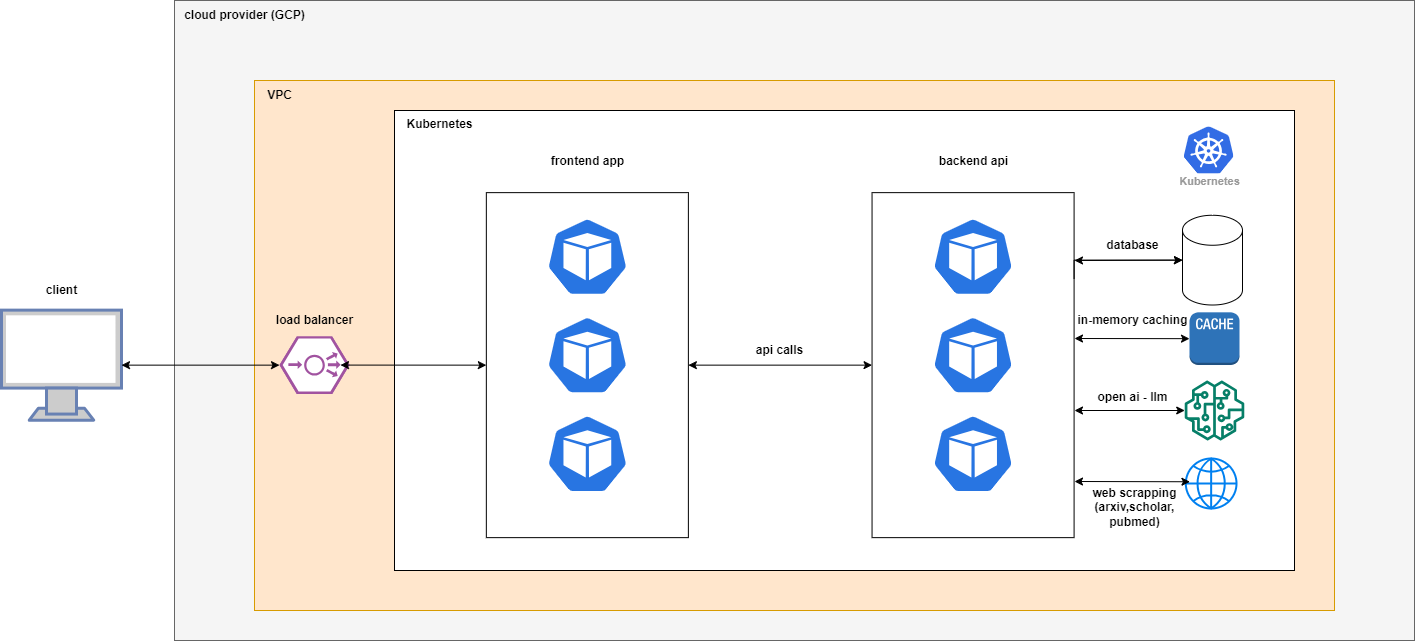

The diagram above was exported from draw.io. Its source (the exported page's mxGraphModel, read from the mxfile embedded in the PNG):
<mxGraphModel dx="2497" dy="888" grid="1" gridSize="10" guides="1" tooltips="1" connect="1" arrows="1" fold="1" page="1" pageScale="1" pageWidth="850" pageHeight="1100" math="0" shadow="0">
  <root>
    <mxCell id="0" />
    <mxCell id="1" parent="0" />
    <mxCell id="wy2JZ-kbXJJUaJFwzbte-2" value="" style="rounded=0;whiteSpace=wrap;html=1;fillColor=#f5f5f5;strokeColor=#666666;fontColor=#333333;" vertex="1" parent="1">
      <mxGeometry x="80" y="80" width="1240" height="640" as="geometry" />
    </mxCell>
    <mxCell id="wy2JZ-kbXJJUaJFwzbte-3" value="cloud provider (GCP)" style="text;html=1;align=center;verticalAlign=middle;resizable=0;points=[];autosize=1;strokeColor=none;fillColor=none;fontStyle=1" vertex="1" parent="1">
      <mxGeometry x="80" y="80" width="140" height="30" as="geometry" />
    </mxCell>
    <mxCell id="wy2JZ-kbXJJUaJFwzbte-4" value="" style="rounded=0;whiteSpace=wrap;html=1;fillColor=#ffe6cc;strokeColor=#d79b00;" vertex="1" parent="1">
      <mxGeometry x="160" y="160" width="1080" height="530" as="geometry" />
    </mxCell>
    <mxCell id="wy2JZ-kbXJJUaJFwzbte-5" value="&lt;b&gt;VPC&lt;/b&gt;" style="text;html=1;align=center;verticalAlign=middle;resizable=0;points=[];autosize=1;strokeColor=none;fillColor=none;" vertex="1" parent="1">
      <mxGeometry x="160" y="160" width="50" height="30" as="geometry" />
    </mxCell>
    <mxCell id="wy2JZ-kbXJJUaJFwzbte-9" value="" style="group;fillColor=#dae8fc;strokeColor=#6c8ebf;" vertex="1" connectable="0" parent="1">
      <mxGeometry x="300" y="190" width="900" height="460" as="geometry" />
    </mxCell>
    <mxCell id="wy2JZ-kbXJJUaJFwzbte-7" value="" style="rounded=0;whiteSpace=wrap;html=1;" vertex="1" parent="wy2JZ-kbXJJUaJFwzbte-9">
      <mxGeometry width="900" height="460.00000000000006" as="geometry" />
    </mxCell>
    <mxCell id="wy2JZ-kbXJJUaJFwzbte-8" value="Kubernetes" style="sketch=0;html=1;verticalAlign=top;labelPosition=center;verticalLabelPosition=bottom;align=center;spacingTop=-6;fontSize=11;fontStyle=1;fontColor=#999999;shape=image;aspect=fixed;imageAspect=0;image=data:image/svg+xml,(base64 omitted: 7556 chars);" vertex="1" parent="wy2JZ-kbXJJUaJFwzbte-9">
      <mxGeometry x="789.795918367347" y="16.42857142857143" width="49.5" height="47.142857142857146" as="geometry" />
    </mxCell>
    <mxCell id="wy2JZ-kbXJJUaJFwzbte-19" value="" style="group" vertex="1" connectable="0" parent="wy2JZ-kbXJJUaJFwzbte-9">
      <mxGeometry x="477.55102040816325" y="36.142857142857146" width="202.0408163265306" height="391" as="geometry" />
    </mxCell>
    <mxCell id="wy2JZ-kbXJJUaJFwzbte-17" value="" style="group" vertex="1" connectable="0" parent="wy2JZ-kbXJJUaJFwzbte-19">
      <mxGeometry y="46.00000000000001" width="202.0408163265306" height="345.00000000000006" as="geometry" />
    </mxCell>
    <mxCell id="wy2JZ-kbXJJUaJFwzbte-11" value="" style="rounded=0;whiteSpace=wrap;html=1;" vertex="1" parent="wy2JZ-kbXJJUaJFwzbte-17">
      <mxGeometry width="202.0408163265306" height="345.00000000000006" as="geometry" />
    </mxCell>
    <mxCell id="wy2JZ-kbXJJUaJFwzbte-12" value="" style="sketch=0;html=1;dashed=0;whitespace=wrap;fillColor=#2875E2;strokeColor=#ffffff;points=[[0.005,0.63,0],[0.1,0.2,0],[0.9,0.2,0],[0.5,0,0],[0.995,0.63,0],[0.72,0.99,0],[0.5,1,0],[0.28,0.99,0]];verticalLabelPosition=bottom;align=center;verticalAlign=top;shape=mxgraph.kubernetes.icon;prIcon=pod" vertex="1" parent="wy2JZ-kbXJJUaJFwzbte-17">
      <mxGeometry x="55.10204081632652" y="24.642857142857146" width="91.83673469387755" height="78.85714285714286" as="geometry" />
    </mxCell>
    <mxCell id="wy2JZ-kbXJJUaJFwzbte-13" value="" style="sketch=0;html=1;dashed=0;whitespace=wrap;fillColor=#2875E2;strokeColor=#ffffff;points=[[0.005,0.63,0],[0.1,0.2,0],[0.9,0.2,0],[0.5,0,0],[0.995,0.63,0],[0.72,0.99,0],[0.5,1,0],[0.28,0.99,0]];verticalLabelPosition=bottom;align=center;verticalAlign=top;shape=mxgraph.kubernetes.icon;prIcon=pod" vertex="1" parent="wy2JZ-kbXJJUaJFwzbte-17">
      <mxGeometry x="55.10204081632652" y="123.21428571428571" width="91.83673469387755" height="78.85714285714286" as="geometry" />
    </mxCell>
    <mxCell id="wy2JZ-kbXJJUaJFwzbte-14" value="" style="sketch=0;html=1;dashed=0;whitespace=wrap;fillColor=#2875E2;strokeColor=#ffffff;points=[[0.005,0.63,0],[0.1,0.2,0],[0.9,0.2,0],[0.5,0,0],[0.995,0.63,0],[0.72,0.99,0],[0.5,1,0],[0.28,0.99,0]];verticalLabelPosition=bottom;align=center;verticalAlign=top;shape=mxgraph.kubernetes.icon;prIcon=pod" vertex="1" parent="wy2JZ-kbXJJUaJFwzbte-17">
      <mxGeometry x="55.10204081632652" y="221.7857142857143" width="91.83673469387755" height="78.85714285714286" as="geometry" />
    </mxCell>
    <mxCell id="wy2JZ-kbXJJUaJFwzbte-18" value="&lt;b&gt;backend api&lt;/b&gt;" style="text;html=1;align=center;verticalAlign=middle;resizable=0;points=[];autosize=1;strokeColor=none;fillColor=none;" vertex="1" parent="wy2JZ-kbXJJUaJFwzbte-19">
      <mxGeometry x="56.02081632653061" width="90" height="30" as="geometry" />
    </mxCell>
    <mxCell id="wy2JZ-kbXJJUaJFwzbte-20" value="" style="group" vertex="1" connectable="0" parent="wy2JZ-kbXJJUaJFwzbte-9">
      <mxGeometry x="91.83673469387756" y="36.142857142857146" width="202.0408163265306" height="391" as="geometry" />
    </mxCell>
    <mxCell id="wy2JZ-kbXJJUaJFwzbte-21" value="" style="group" vertex="1" connectable="0" parent="wy2JZ-kbXJJUaJFwzbte-20">
      <mxGeometry y="46.00000000000001" width="202.0408163265306" height="345.00000000000006" as="geometry" />
    </mxCell>
    <mxCell id="wy2JZ-kbXJJUaJFwzbte-22" value="" style="rounded=0;whiteSpace=wrap;html=1;" vertex="1" parent="wy2JZ-kbXJJUaJFwzbte-21">
      <mxGeometry width="202.0408163265306" height="345.00000000000006" as="geometry" />
    </mxCell>
    <mxCell id="wy2JZ-kbXJJUaJFwzbte-23" value="" style="sketch=0;html=1;dashed=0;whitespace=wrap;fillColor=#2875E2;strokeColor=#ffffff;points=[[0.005,0.63,0],[0.1,0.2,0],[0.9,0.2,0],[0.5,0,0],[0.995,0.63,0],[0.72,0.99,0],[0.5,1,0],[0.28,0.99,0]];verticalLabelPosition=bottom;align=center;verticalAlign=top;shape=mxgraph.kubernetes.icon;prIcon=pod" vertex="1" parent="wy2JZ-kbXJJUaJFwzbte-21">
      <mxGeometry x="55.10204081632652" y="24.642857142857146" width="91.83673469387755" height="78.85714285714286" as="geometry" />
    </mxCell>
    <mxCell id="wy2JZ-kbXJJUaJFwzbte-24" value="" style="sketch=0;html=1;dashed=0;whitespace=wrap;fillColor=#2875E2;strokeColor=#ffffff;points=[[0.005,0.63,0],[0.1,0.2,0],[0.9,0.2,0],[0.5,0,0],[0.995,0.63,0],[0.72,0.99,0],[0.5,1,0],[0.28,0.99,0]];verticalLabelPosition=bottom;align=center;verticalAlign=top;shape=mxgraph.kubernetes.icon;prIcon=pod" vertex="1" parent="wy2JZ-kbXJJUaJFwzbte-21">
      <mxGeometry x="55.10204081632652" y="123.21428571428571" width="91.83673469387755" height="78.85714285714286" as="geometry" />
    </mxCell>
    <mxCell id="wy2JZ-kbXJJUaJFwzbte-25" value="" style="sketch=0;html=1;dashed=0;whitespace=wrap;fillColor=#2875E2;strokeColor=#ffffff;points=[[0.005,0.63,0],[0.1,0.2,0],[0.9,0.2,0],[0.5,0,0],[0.995,0.63,0],[0.72,0.99,0],[0.5,1,0],[0.28,0.99,0]];verticalLabelPosition=bottom;align=center;verticalAlign=top;shape=mxgraph.kubernetes.icon;prIcon=pod" vertex="1" parent="wy2JZ-kbXJJUaJFwzbte-21">
      <mxGeometry x="55.10204081632652" y="221.7857142857143" width="91.83673469387755" height="78.85714285714286" as="geometry" />
    </mxCell>
    <mxCell id="wy2JZ-kbXJJUaJFwzbte-28" value="&lt;b&gt;api calls&lt;/b&gt;" style="text;html=1;align=center;verticalAlign=middle;resizable=0;points=[];autosize=1;strokeColor=none;fillColor=none;" vertex="1" parent="wy2JZ-kbXJJUaJFwzbte-9">
      <mxGeometry x="349.9987755102041" y="224.51592334494774" width="70" height="30" as="geometry" />
    </mxCell>
    <mxCell id="wy2JZ-kbXJJUaJFwzbte-26" value="&lt;b&gt;frontend app&lt;/b&gt;" style="text;html=1;align=center;verticalAlign=middle;resizable=0;points=[];autosize=1;strokeColor=none;fillColor=none;" vertex="1" parent="wy2JZ-kbXJJUaJFwzbte-9">
      <mxGeometry x="142.85387755102045" y="36.14285714285715" width="100" height="30" as="geometry" />
    </mxCell>
    <mxCell id="wy2JZ-kbXJJUaJFwzbte-35" value="" style="outlineConnect=0;dashed=0;verticalLabelPosition=bottom;verticalAlign=top;align=center;html=1;shape=mxgraph.aws3.cache_node;fillColor=#2E73B8;gradientColor=none;" vertex="1" parent="wy2JZ-kbXJJUaJFwzbte-9">
      <mxGeometry x="795" y="201.8246341463415" width="50" height="52.68682926829269" as="geometry" />
    </mxCell>
    <mxCell id="wy2JZ-kbXJJUaJFwzbte-36" style="edgeStyle=orthogonalEdgeStyle;rounded=0;orthogonalLoop=1;jettySize=auto;html=1;entryX=0;entryY=0.5;entryDx=0;entryDy=0;entryPerimeter=0;startArrow=classic;startFill=1;" edge="1" parent="wy2JZ-kbXJJUaJFwzbte-9" target="wy2JZ-kbXJJUaJFwzbte-35">
      <mxGeometry relative="1" as="geometry">
        <mxPoint x="680" y="228" as="sourcePoint" />
        <Array as="points">
          <mxPoint x="680" y="228" />
        </Array>
      </mxGeometry>
    </mxCell>
    <mxCell id="wy2JZ-kbXJJUaJFwzbte-37" value="&lt;b&gt;in-memory caching&lt;/b&gt;" style="text;html=1;align=center;verticalAlign=middle;resizable=0;points=[];autosize=1;strokeColor=none;fillColor=none;" vertex="1" parent="wy2JZ-kbXJJUaJFwzbte-9">
      <mxGeometry x="673" y="194.5168292682927" width="130" height="30" as="geometry" />
    </mxCell>
    <mxCell id="wy2JZ-kbXJJUaJFwzbte-38" value="" style="shape=cylinder3;whiteSpace=wrap;html=1;boundedLbl=1;backgroundOutline=1;size=15;" vertex="1" parent="wy2JZ-kbXJJUaJFwzbte-9">
      <mxGeometry x="788" y="104.75463414634152" width="60" height="89.75609756097562" as="geometry" />
    </mxCell>
    <mxCell id="wy2JZ-kbXJJUaJFwzbte-39" style="edgeStyle=orthogonalEdgeStyle;rounded=0;orthogonalLoop=1;jettySize=auto;html=1;exitX=1;exitY=0.25;exitDx=0;exitDy=0;entryX=0;entryY=0.5;entryDx=0;entryDy=0;entryPerimeter=0;" edge="1" parent="wy2JZ-kbXJJUaJFwzbte-9" source="wy2JZ-kbXJJUaJFwzbte-11" target="wy2JZ-kbXJJUaJFwzbte-38">
      <mxGeometry relative="1" as="geometry">
        <Array as="points">
          <mxPoint x="680" y="150" />
        </Array>
      </mxGeometry>
    </mxCell>
    <mxCell id="wy2JZ-kbXJJUaJFwzbte-41" value="&lt;b&gt;database&lt;/b&gt;" style="text;html=1;align=center;verticalAlign=middle;resizable=0;points=[];autosize=1;strokeColor=none;fillColor=none;" vertex="1" parent="wy2JZ-kbXJJUaJFwzbte-9">
      <mxGeometry x="698" y="120.00414634146344" width="80" height="30" as="geometry" />
    </mxCell>
    <mxCell id="wy2JZ-kbXJJUaJFwzbte-42" value="&lt;b&gt;Kubernetes&lt;/b&gt;" style="text;html=1;align=center;verticalAlign=middle;resizable=0;points=[];autosize=1;strokeColor=none;fillColor=none;" vertex="1" parent="wy2JZ-kbXJJUaJFwzbte-9">
      <mxGeometry y="-1.1219512195121952" width="90" height="30" as="geometry" />
    </mxCell>
    <mxCell id="wy2JZ-kbXJJUaJFwzbte-43" value="" style="sketch=0;outlineConnect=0;fontColor=#232F3E;gradientColor=none;fillColor=#067F68;strokeColor=none;dashed=0;verticalLabelPosition=bottom;verticalAlign=top;align=center;html=1;fontSize=12;fontStyle=0;aspect=fixed;pointerEvents=1;shape=mxgraph.aws4.sagemaker_model;" vertex="1" parent="wy2JZ-kbXJJUaJFwzbte-9">
      <mxGeometry x="790" y="270.00463414634146" width="60" height="60" as="geometry" />
    </mxCell>
    <mxCell id="wy2JZ-kbXJJUaJFwzbte-44" style="edgeStyle=orthogonalEdgeStyle;rounded=0;orthogonalLoop=1;jettySize=auto;html=1;startArrow=classic;startFill=1;" edge="1" parent="wy2JZ-kbXJJUaJFwzbte-9" target="wy2JZ-kbXJJUaJFwzbte-43">
      <mxGeometry relative="1" as="geometry">
        <mxPoint x="680" y="300" as="sourcePoint" />
        <Array as="points">
          <mxPoint x="680" y="300" />
        </Array>
      </mxGeometry>
    </mxCell>
    <mxCell id="wy2JZ-kbXJJUaJFwzbte-45" value="&lt;b&gt;open ai - llm&lt;/b&gt;" style="text;html=1;align=center;verticalAlign=middle;resizable=0;points=[];autosize=1;strokeColor=none;fillColor=none;" vertex="1" parent="wy2JZ-kbXJJUaJFwzbte-9">
      <mxGeometry x="693" y="272.0085365853659" width="90" height="30" as="geometry" />
    </mxCell>
    <mxCell id="wy2JZ-kbXJJUaJFwzbte-46" value="" style="html=1;verticalLabelPosition=bottom;align=center;labelBackgroundColor=#ffffff;verticalAlign=top;strokeWidth=2;strokeColor=#0080F0;shadow=0;dashed=0;shape=mxgraph.ios7.icons.globe;" vertex="1" parent="wy2JZ-kbXJJUaJFwzbte-9">
      <mxGeometry x="791.3" y="348" width="50.7" height="50" as="geometry" />
    </mxCell>
    <mxCell id="wy2JZ-kbXJJUaJFwzbte-47" style="edgeStyle=orthogonalEdgeStyle;rounded=0;orthogonalLoop=1;jettySize=auto;html=1;entryX=0.082;entryY=0.465;entryDx=0;entryDy=0;entryPerimeter=0;startArrow=classic;startFill=1;" edge="1" parent="wy2JZ-kbXJJUaJFwzbte-9" target="wy2JZ-kbXJJUaJFwzbte-46">
      <mxGeometry relative="1" as="geometry">
        <mxPoint x="680" y="371" as="sourcePoint" />
        <Array as="points">
          <mxPoint x="680" y="371" />
        </Array>
      </mxGeometry>
    </mxCell>
    <mxCell id="wy2JZ-kbXJJUaJFwzbte-48" value="&lt;b&gt;web scrapping &lt;br&gt;(arxiv,scholar,&lt;br&gt;pubmed)&lt;/b&gt;" style="text;html=1;align=center;verticalAlign=middle;resizable=0;points=[];autosize=1;strokeColor=none;fillColor=none;" vertex="1" parent="wy2JZ-kbXJJUaJFwzbte-9">
      <mxGeometry x="685" y="367.14" width="110" height="60" as="geometry" />
    </mxCell>
    <mxCell id="wy2JZ-kbXJJUaJFwzbte-49" value="" style="endArrow=classic;startArrow=classic;html=1;rounded=0;entryX=0;entryY=0.5;entryDx=0;entryDy=0;exitX=1;exitY=0.5;exitDx=0;exitDy=0;" edge="1" parent="wy2JZ-kbXJJUaJFwzbte-9" source="wy2JZ-kbXJJUaJFwzbte-22" target="wy2JZ-kbXJJUaJFwzbte-11">
      <mxGeometry width="50" height="50" relative="1" as="geometry">
        <mxPoint x="270" y="270" as="sourcePoint" />
        <mxPoint x="320" y="220" as="targetPoint" />
      </mxGeometry>
    </mxCell>
    <mxCell id="wy2JZ-kbXJJUaJFwzbte-29" value="" style="verticalLabelPosition=bottom;sketch=0;html=1;fillColor=#A153A0;strokeColor=#ffffff;verticalAlign=top;align=center;points=[[0,0.5,0],[0.125,0.25,0],[0.25,0,0],[0.5,0,0],[0.75,0,0],[0.875,0.25,0],[1,0.5,0],[0.875,0.75,0],[0.75,1,0],[0.5,1,0],[0.125,0.75,0]];pointerEvents=1;shape=mxgraph.cisco_safe.compositeIcon;bgIcon=mxgraph.cisco_safe.design.blank_device;resIcon=mxgraph.cisco_safe.design.load_balancer_2;" vertex="1" parent="1">
      <mxGeometry x="185" y="415.89" width="70" height="57.5" as="geometry" />
    </mxCell>
    <mxCell id="wy2JZ-kbXJJUaJFwzbte-30" value="" style="fontColor=#0066CC;verticalAlign=top;verticalLabelPosition=bottom;labelPosition=center;align=center;html=1;outlineConnect=0;fillColor=#CCCCCC;strokeColor=#6881B3;gradientColor=none;gradientDirection=north;strokeWidth=2;shape=mxgraph.networks.monitor;" vertex="1" parent="1">
      <mxGeometry x="-93" y="389.64" width="120" height="110" as="geometry" />
    </mxCell>
    <mxCell id="wy2JZ-kbXJJUaJFwzbte-33" value="&lt;b&gt;load balancer&lt;/b&gt;" style="text;html=1;align=center;verticalAlign=middle;resizable=0;points=[];autosize=1;strokeColor=none;fillColor=none;" vertex="1" parent="1">
      <mxGeometry x="170" y="385" width="100" height="30" as="geometry" />
    </mxCell>
    <mxCell id="wy2JZ-kbXJJUaJFwzbte-34" value="&lt;b&gt;client&lt;/b&gt;" style="text;html=1;align=center;verticalAlign=middle;resizable=0;points=[];autosize=1;strokeColor=none;fillColor=none;" vertex="1" parent="1">
      <mxGeometry x="-58" y="355" width="50" height="30" as="geometry" />
    </mxCell>
    <mxCell id="wy2JZ-kbXJJUaJFwzbte-50" value="" style="endArrow=classic;startArrow=classic;html=1;rounded=0;entryX=0;entryY=0.5;entryDx=0;entryDy=0;exitX=0.871;exitY=0.499;exitDx=0;exitDy=0;exitPerimeter=0;" edge="1" parent="1" source="wy2JZ-kbXJJUaJFwzbte-29" target="wy2JZ-kbXJJUaJFwzbte-22">
      <mxGeometry width="50" height="50" relative="1" as="geometry">
        <mxPoint x="570" y="460" as="sourcePoint" />
        <mxPoint x="620" y="410" as="targetPoint" />
      </mxGeometry>
    </mxCell>
    <mxCell id="wy2JZ-kbXJJUaJFwzbte-51" value="" style="endArrow=classic;startArrow=classic;html=1;rounded=0;entryX=0;entryY=0.5;entryDx=0;entryDy=0;entryPerimeter=0;" edge="1" parent="1" source="wy2JZ-kbXJJUaJFwzbte-30" target="wy2JZ-kbXJJUaJFwzbte-29">
      <mxGeometry width="50" height="50" relative="1" as="geometry">
        <mxPoint x="570" y="460" as="sourcePoint" />
        <mxPoint x="620" y="410" as="targetPoint" />
      </mxGeometry>
    </mxCell>
    <mxCell id="wy2JZ-kbXJJUaJFwzbte-52" value="" style="endArrow=classic;startArrow=classic;html=1;rounded=0;entryX=0;entryY=0.5;entryDx=0;entryDy=0;entryPerimeter=0;" edge="1" parent="1" target="wy2JZ-kbXJJUaJFwzbte-38">
      <mxGeometry width="50" height="50" relative="1" as="geometry">
        <mxPoint x="980" y="340" as="sourcePoint" />
        <mxPoint x="620" y="410" as="targetPoint" />
      </mxGeometry>
    </mxCell>
  </root>
</mxGraphModel>